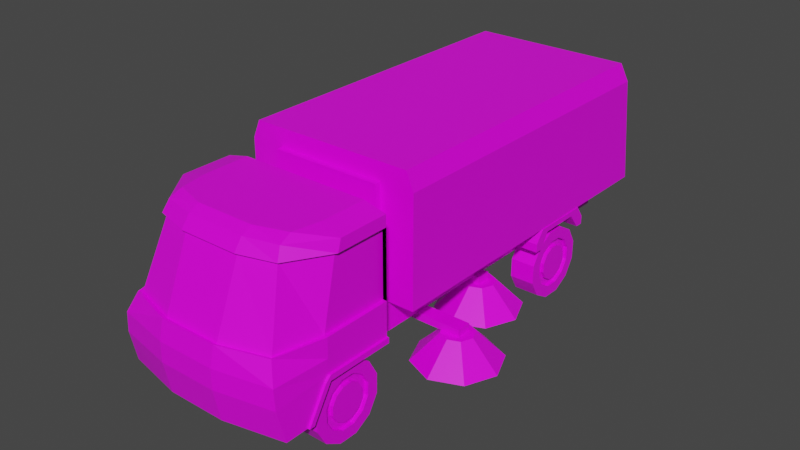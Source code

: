 # Source: Street_Sweeper.blend  (saved by Blender 3.1.7; exported with 4.5.12 LTS)
import bpy
from mathutils import Matrix  # noqa: F401  (used for matrix-valued properties, if any)

bpy.ops.wm.read_factory_settings(use_empty=True)
scene = bpy.context.scene
scene.name = 'Scene'

# ---- collections
col_collection = bpy.data.collections.new('Collection'); scene.collection.children.link(col_collection)
col_reference = bpy.data.collections.new('Reference'); scene.collection.children.link(col_reference)

# ---- images (referenced by path relative to the original .blend; pixels are not part of the script)
import os
ASSET_DIR = os.environ.get("B2B_ASSET_DIR", "")  # directory of the original .blend (textures are referenced by path, not embedded)
HERE = os.path.dirname(os.path.abspath(__file__))  # packed textures are extracted next to this script under _unpacked/

def load_image(name, relpath, width, height, colorspace="sRGB"):
    """Load a texture the original file referenced (path relative to the .blend, or extracted next to this script)."""
    p = next((c for c in (os.path.join(HERE, relpath), os.path.join(ASSET_DIR, relpath)) if relpath and os.path.exists(c)), "")
    if p:
        img = bpy.data.images.load(p, check_existing=True)
        img.name = name
    else:  # same state as the original file: an image datablock whose file is absent (Cycles renders it pink)
        img = bpy.data.images.new(name, width, height)
        img.source = "FILE"
        img.filepath = "//" + (relpath or name)
    img.colorspace_settings.name = colorspace
    return img
img_imphenziapalette01_png = load_image('ImphenziaPalette01.png', 'ImphenziaPalette01.png', 1024, 1024, 'sRGB')

# ---- materials (node trees are filled in below, after node groups)
mat_material = bpy.data.materials.new('Material')
mat_material.alpha_threshold = 0.0
mat_material.use_transparent_shadow = False
mat_material.line_color = (0.0, 0.0, 0.0, 1.0)

# ---- material node trees
mat_material.use_nodes = True; mat_material.node_tree.nodes.clear()
_N = mat_material.node_tree.nodes; _L = mat_material.node_tree.links
n0 = _N.new('ShaderNodeOutputMaterial'); n0.name = 'Material Output'; n0.location = (300, 300)
n1 = _N.new('ShaderNodeBsdfPrincipled'); n1.name = 'Principled BSDF'; n1.location = (10, 300)
n1.distribution = 'GGX'
n1.subsurface_method = 'RANDOM_WALK_SKIN'
n1.inputs[2].default_value = 0.4
n1.inputs[3].default_value = 1.45
n1.inputs[27].default_value = (0.0, 0.0, 0.0, 1.0)
n1.inputs[28].default_value = 1.0
n2 = _N.new('ShaderNodeTexImage'); n2.name = 'Image Texture'; n2.location = (-364, 34)
n2.image = img_imphenziapalette01_png
n2.interpolation = 'Closest'
_L.new(n1.outputs[0], n0.inputs[0])
_L.new(n2.outputs[0], n1.inputs[0])
n0.is_active_output = True

# ---- world
world_world = bpy.data.worlds.new('World'); scene.world = world_world
world_world.use_nodes = True; world_world.node_tree.nodes.clear()
_N = world_world.node_tree.nodes; _L = world_world.node_tree.links
n0 = _N.new('ShaderNodeOutputWorld'); n0.name = 'World Output'; n0.location = (300, 300)
n1 = _N.new('ShaderNodeBackground'); n1.name = 'Background'; n1.location = (10, 300)
n1.inputs[0].default_value = (0.05088, 0.05088, 0.05088, 1.0)
_L.new(n1.outputs[0], n0.inputs[0])
n0.is_active_output = True
world_world.color = (0.05088, 0.05088, 0.05088)
world_world.use_sun_shadow = False
world_world.sun_shadow_jitter_overblur = 0.0

# ---- meshes
me_cube = bpy.data.meshes.new('Cube')
me_cube.from_pydata([(0.7325, -1.408, 2.189), (0.9826, -1.408, 0.8311), (0.6756, -2.247, 2.189), (0.9628, -2.796, 0.8311), (0.9476, -2.796, 1.05), (0.8573, -2.713, 1.264), (0.7205, -2.456, 2.002), (0.6882, -2.388, 2.13), (0.3275, -1.408, 0.8311), (0.9826, -1.408, 1.05), (0.3275, -2.358, 2.189), (0.9826, -1.408, 1.264), (0.9826, -1.408, 2.002), (0.3275, -2.924, 0.8311), (0.9826, -1.408, 2.13), (0.3275, -1.408, 2.189), (-5.96e-08, -1.408, 0.8311), (-5.96e-08, -2.358, 2.189), (5.96e-08, -2.924, 0.8311), (5.96e-08, -1.408, 2.189), (0.3275, -1.408, 2.13), (0.3275, -1.408, 2.002), (0.3275, -1.408, 1.264), (0.3275, -1.408, 1.05), (0.3275, -2.474, 2.13), (0.3275, -2.567, 2.002), (0.3275, -2.87, 1.264), (0.3275, -2.922, 1.05), (-3.576e-08, -2.474, 2.13), (-1.192e-08, -2.567, 2.002), (1.192e-08, -2.87, 1.264), (3.576e-08, -2.922, 1.05), (3.576e-08, -1.408, 2.13), (1.192e-08, -1.408, 2.002), (-1.192e-08, -1.408, 1.264), (-3.576e-08, -1.408, 1.05), (0.7325, -1.93, 2.189), (0.9826, -2.179, 0.8311), (0.3275, -2.179, 0.8311), (0.3275, -1.93, 2.189), (-5.844e-09, -1.93, 2.189), (0.0, -2.179, 0.8311), (0.9826, -2.179, 1.05), (0.9826, -2.179, 1.264), (0.9826, -2.017, 2.002), (0.9826, -1.98, 2.13), (0.9826, -2.713, 0.4756), (0.3275, -2.852, 0.4756), (5.96e-08, -2.852, 0.4756), (0.9826, -2.397, 0.4756), (0.3275, -2.397, 0.4756), (0.0, -2.397, 0.4756), (0.9826, -2.179, 0.8913), (0.9826, -2.458, 0.4756), (0.9826, -1.408, 0.8913), (0.9806, -2.239, 0.8311), (1.008, -1.408, 0.8913), (1.008, -1.408, 0.8311), (1.008, -2.179, 0.8311), (1.008, -2.397, 0.4756), (1.006, -2.239, 0.8311), (1.008, -2.179, 0.8913), (1.008, -2.458, 0.4756), (0.3217, -2.527, 1.986), (0.322, -2.83, 1.248), (0.6918, -2.426, 1.989), (0.8303, -2.681, 1.25), (0.9392, -1.408, 2.002), (0.9392, -1.408, 1.264), (0.0, -2.527, 1.986), (0.0, -2.829, 1.248), (0.9404, -2.169, 1.259), (0.9399, -2.01, 1.999)], [], [(25, 29, 69, 63), (3, 4, 27, 13), (6, 7, 24, 25), (41, 38, 50, 51), (45, 36, 2, 7), (20, 15, 0, 14), (16, 35, 23, 8), (32, 19, 15, 20), (4, 5, 26, 27), (38, 37, 49, 50), (7, 2, 10, 24), (27, 26, 30, 31), (36, 39, 10, 2), (13, 27, 31, 18), (39, 40, 17, 10), (24, 10, 17, 28), (26, 5, 66, 64), (25, 24, 28, 29), (35, 34, 22, 23), (34, 33, 21, 22), (33, 32, 20, 21), (8, 23, 9, 54, 1), (23, 22, 11, 9), (22, 21, 12, 11), (21, 20, 14, 12), (55, 53, 62, 60), (42, 43, 5, 4), (44, 6, 65, 72), (44, 45, 7, 6), (12, 14, 45, 44), (30, 26, 64, 70), (9, 11, 43, 42), (1, 54, 56, 57), (15, 19, 40, 39), (0, 15, 39, 36), (16, 8, 38, 41), (14, 0, 36, 45), (8, 1, 37, 38), (50, 49, 53, 46, 47), (51, 50, 47, 48), (18, 41, 51, 48), (54, 52, 61, 56), (3, 13, 47, 46), (13, 18, 48, 47), (53, 55, 3, 46), (55, 52, 42, 4, 3), (52, 54, 9, 42), (58, 61, 60), (57, 56, 61, 58), (58, 60, 62, 59), (37, 1, 57, 58), (52, 55, 60, 61), (49, 37, 58, 59), (53, 49, 59, 62), (66, 65, 63, 64), (64, 63, 69, 70), (71, 72, 65, 66), (68, 67, 72, 71), (6, 25, 63, 65), (43, 11, 68, 71), (5, 43, 71, 66), (11, 12, 67, 68), (12, 44, 72, 67)])
_uv = me_cube.uv_layers.new(name='UVMap')
_uv.uv.foreach_set('vector', [0.05876, 0.9088, 0.05876, 0.9088, 0.05876, 0.9088, 0.05876, 0.9088, 0.05876, 0.9088, 0.05876, 0.9088, 0.05876, 0.9088, 0.05876, 0.9088, 0.05876, 0.9088, 0.05876, 0.9088, 0.05876, 0.9088, 0.05876, 0.9088, 0.05876, 0.9088, 0.05876, 0.9088, 0.05876, 0.9088, 0.05876, 0.9088, 0.05876, 0.9088, 0.05876, 0.9088, 0.05876, 0.9088, 0.05876, 0.9088, 0.05876, 0.9088, 0.05876, 0.9088, 0.05876, 0.9088, 0.05876, 0.9088, 0.05876, 0.9088, 0.05876, 0.9088, 0.05876, 0.9088, 0.05876, 0.9088, 0.05876, 0.9088, 0.05876, 0.9088, 0.05876, 0.9088, 0.05876, 0.9088, 0.05876, 0.9088, 0.05876, 0.9088, 0.05876, 0.9088, 0.05876, 0.9088, 0.05876, 0.9088, 0.05876, 0.9088, 0.05876, 0.9088, 0.05876, 0.9088, 0.05876, 0.9088, 0.05876, 0.9088, 0.05876, 0.9088, 0.05876, 0.9088, 0.05876, 0.9088, 0.05876, 0.9088, 0.05876, 0.9088, 0.05876, 0.9088, 0.05876, 0.9088, 0.05876, 0.9088, 0.05876, 0.9088, 0.05876, 0.9088, 0.05876, 0.9088, 0.05876, 0.9088, 0.05876, 0.9088, 0.05876, 0.9088, 0.05876, 0.9088, 0.05876, 0.9088, 0.05876, 0.9088, 0.05876, 0.9088, 0.05876, 0.9088, 0.05876, 0.9088, 0.05876, 0.9088, 0.05876, 0.9088, 0.05876, 0.9088, 0.05876, 0.9088, 0.05876, 0.9088, 0.05876, 0.9088, 0.05876, 0.9088, 0.05876, 0.9088, 0.05876, 0.9088, 0.05876, 0.9088, 0.05876, 0.9088, 0.05876, 0.9088, 0.05876, 0.9088, 0.05876, 0.9088, 0.05876, 0.9088, 0.05876, 0.9088, 0.05876, 0.9088, 0.05876, 0.9088, 0.05876, 0.9088, 0.05876, 0.9088, 0.05876, 0.9088, 0.05876, 0.9088, 0.05876, 0.9088, 0.05876, 0.9088, 0.05876, 0.9088, 0.05876, 0.9088, 0.05876, 0.9088, 0.05876, 0.9088, 0.05876, 0.9088, 0.05876, 0.9088, 0.05876, 0.9088, 0.05876, 0.9088, 0.05876, 0.9088, 0.05876, 0.9088, 0.05876, 0.9088, 0.05876, 0.9088, 0.05876, 0.9088, 0.05876, 0.9088, 0.05876, 0.9088, 0.05876, 0.9088, 0.05876, 0.9088, 0.05876, 0.9088, 0.05876, 0.9088, 0.05876, 0.9088, 0.05876, 0.9088, 0.05876, 0.9088, 0.05876, 0.9088, 0.05876, 0.9088, 0.05876, 0.9088, 0.05876, 0.9088, 0.05876, 0.9088, 0.05876, 0.9088, 0.05876, 0.9088, 0.05876, 0.9088, 0.05876, 0.9088, 0.05876, 0.9088, 0.05876, 0.9088, 0.05876, 0.9088, 0.05876, 0.9088, 0.05876, 0.9088, 0.05876, 0.9088, 0.05876, 0.9088, 0.05876, 0.9088, 0.05876, 0.9088, 0.05876, 0.9088, 0.05876, 0.9088, 0.05876, 0.9088, 0.05876, 0.9088, 0.05876, 0.9088, 0.05876, 0.9088, 0.05876, 0.9088, 0.05876, 0.9088, 0.05876, 0.9088, 0.05876, 0.9088, 0.05876, 0.9088, 0.05876, 0.9088, 0.05876, 0.9088, 0.05876, 0.9088, 0.05876, 0.9088, 0.05876, 0.9088, 0.05876, 0.9088, 0.05876, 0.9088, 0.05876, 0.9088, 0.05876, 0.9088, 0.05876, 0.9088, 0.05876, 0.9088, 0.05876, 0.9088, 0.05876, 0.9088, 0.05876, 0.9088, 0.05876, 0.9088, 0.05876, 0.9088, 0.05876, 0.9088, 0.05876, 0.9088, 0.05876, 0.9088, 0.05876, 0.9088, 0.05876, 0.9088, 0.05876, 0.9088, 0.05876, 0.9088, 0.05876, 0.9088, 0.05876, 0.9088, 0.05876, 0.9088, 0.05876, 0.9088, 0.05876, 0.9088, 0.05876, 0.9088, 0.05876, 0.9088, 0.05876, 0.9088, 0.05876, 0.9088, 0.05876, 0.9088, 0.05876, 0.9088, 0.05876, 0.9088, 0.05876, 0.9088, 0.05876, 0.9088, 0.05876, 0.9088, 0.05876, 0.9088, 0.05876, 0.9088, 0.05876, 0.9088, 0.05876, 0.9088, 0.05876, 0.9088, 0.05876, 0.9088, 0.05876, 0.9088, 0.05876, 0.9088, 0.05876, 0.9088, 0.05876, 0.9088, 0.05876, 0.9088, 0.05876, 0.9088, 0.05876, 0.9088, 0.05876, 0.9088, 0.05876, 0.9088, 0.05876, 0.9088, 0.05876, 0.9088, 0.05876, 0.9088, 0.05876, 0.9088, 0.05876, 0.9088, 0.05876, 0.9088, 0.05876, 0.9088, 0.05876, 0.9088, 0.05876, 0.9088, 0.05876, 0.9088, 0.05876, 0.9088, 0.05876, 0.9088, 0.05876, 0.9088, 0.05876, 0.9088, 0.05876, 0.9088, 0.05876, 0.9088, 0.05876, 0.9088, 0.05876, 0.9088, 0.05876, 0.9088, 0.05876, 0.9088, 0.05876, 0.9088, 0.05876, 0.9088, 0.05876, 0.9088, 0.05876, 0.9088, 0.05876, 0.9088, 0.05876, 0.9088, 0.05876, 0.9088, 0.05876, 0.9088, 0.468, 0.9522, 0.468, 0.9522, 0.468, 0.9522, 0.468, 0.9522, 0.468, 0.9522, 0.468, 0.9522, 0.468, 0.9522, 0.468, 0.9522, 0.468, 0.9522, 0.468, 0.9522, 0.468, 0.9522, 0.468, 0.9522, 0.468, 0.9522, 0.468, 0.9522, 0.468, 0.9522, 0.468, 0.9522, 0.05876, 0.9088, 0.05876, 0.9088, 0.05876, 0.9088, 0.05876, 0.9088, 0.05876, 0.9088, 0.05876, 0.9088, 0.05876, 0.9088, 0.05876, 0.9088, 0.05876, 0.9088, 0.05876, 0.9088, 0.05876, 0.9088, 0.05876, 0.9088, 0.05876, 0.9088, 0.05876, 0.9088, 0.05876, 0.9088, 0.05876, 0.9088, 0.05876, 0.9088, 0.05876, 0.9088, 0.05876, 0.9088, 0.05876, 0.9088])
me_cube.materials.append(mat_material)
me_cube.use_remesh_preserve_volume = False
me_cube.use_remesh_preserve_attributes = False
me_cube.use_mirror_vertex_groups = False
me_cube.update()
me_cube_001 = bpy.data.meshes.new('Cube.001')
me_cube_001.from_pydata([(0.6767, -2.176, 3.776), (0.6767, -2.176, 5.841), (0.6767, 2.603, 3.776), (0.6767, 2.603, 5.841), (0.0, 2.603, 3.776), (0.0, 2.603, 5.841), (0.0, -2.176, 3.776), (0.0, -2.176, 5.841), (0.6767, 1.793, 5.841), (0.6767, 1.099, 5.841), (0.6767, 0.9998, 5.024), (0.6767, 0.9998, 4.459), (0.6767, 1.088, 4.459), (0.6767, 1.2, 5.491), (0.6767, 1.664, 5.491), (0.6767, 1.8, 4.459), (0.6767, 1.888, 4.459), (0.6767, 1.888, 5.024), (1.008, 1.793, 5.841), (1.008, 1.099, 5.841), (1.008, 0.9998, 5.024), (1.008, 0.9998, 4.459), (1.008, 1.088, 4.459), (1.008, 1.2, 5.491), (1.008, 1.664, 5.491), (1.008, 1.8, 4.459), (1.008, 1.888, 4.459), (1.008, 1.888, 5.024), (0.0, 0.3502, 3.29), (0.0, 0.3502, 3.776), (0.0, 0.5157, 3.29), (0.0, 0.5157, 3.776), (0.7374, 0.3502, 3.29), (0.7374, 0.3502, 3.776), (0.7374, 0.5157, 3.29), (0.7374, 0.5157, 3.776), (0.0, -0.5902, 3.29), (0.0, -0.5902, 3.776), (0.0, -0.4248, 3.29), (0.0, -0.4248, 3.776), (1.187, -0.5902, 3.29), (1.187, -0.5902, 3.776), (1.187, -0.4248, 3.29), (1.187, -0.4248, 3.776)], [], [(4, 2, 0, 6), (3, 5, 7, 1, 9, 8), (0, 1, 7, 6), (2, 3, 8, 17, 16, 15, 14, 13, 12, 11, 10, 9, 1, 0), (4, 5, 3, 2), (17, 8, 18, 27), (19, 20, 21, 22, 23, 24, 25, 26, 27, 18), (14, 15, 25, 24), (11, 12, 22, 21), (8, 9, 19, 18), (15, 16, 26, 25), (12, 13, 23, 22), (9, 10, 20, 19), (16, 17, 27, 26), (13, 14, 24, 23), (10, 11, 21, 20), (28, 29, 31, 30), (30, 31, 35, 34), (34, 35, 33, 32), (32, 33, 29, 28), (30, 34, 32, 28), (35, 31, 29, 33), (36, 37, 39, 38), (38, 39, 43, 42), (42, 43, 41, 40), (40, 41, 37, 36), (38, 42, 40, 36), (43, 39, 37, 41)])
_uv = me_cube_001.uv_layers.new(name='UVMap')
_uv.uv.foreach_set('vector', [0.7046, 0.9217, 0.7046, 0.9217, 0.7046, 0.9217, 0.7046, 0.9217, 0.7046, 0.9217, 0.7046, 0.9217, 0.7046, 0.9217, 0.7046, 0.9217, 0.7046, 0.9217, 0.7046, 0.9217, 0.7046, 0.9217, 0.7046, 0.9217, 0.7046, 0.9217, 0.7046, 0.9217, 0.7046, 0.9217, 0.7046, 0.9217, 0.7046, 0.9217, 0.7046, 0.9217, 0.7046, 0.9217, 0.7046, 0.9217, 0.7046, 0.9217, 0.7046, 0.9217, 0.7046, 0.9217, 0.7046, 0.9217, 0.7046, 0.9217, 0.7046, 0.9217, 0.7046, 0.9217, 0.7046, 0.9217, 0.7046, 0.9217, 0.7046, 0.9217, 0.7046, 0.9217, 0.7046, 0.9217, 0.7046, 0.9217, 0.7046, 0.9217, 0.7046, 0.9217, 0.7046, 0.9217, 0.7046, 0.9217, 0.7046, 0.9217, 0.7046, 0.9217, 0.7046, 0.9217, 0.7046, 0.9217, 0.7046, 0.9217, 0.7046, 0.9217, 0.7046, 0.9217, 0.7046, 0.9217, 0.7046, 0.9217, 0.7046, 0.9217, 0.7046, 0.9217, 0.7046, 0.9217, 0.7046, 0.9217, 0.7046, 0.9217, 0.7046, 0.9217, 0.7046, 0.9217, 0.7046, 0.9217, 0.7046, 0.9217, 0.7046, 0.9217, 0.7046, 0.9217, 0.7046, 0.9217, 0.7046, 0.9217, 0.7046, 0.9217, 0.7046, 0.9217, 0.7046, 0.9217, 0.7046, 0.9217, 0.7046, 0.9217, 0.7046, 0.9217, 0.7046, 0.9217, 0.7046, 0.9217, 0.7046, 0.9217, 0.7046, 0.9217, 0.7046, 0.9217, 0.7046, 0.9217, 0.7046, 0.9217, 0.7046, 0.9217, 0.7046, 0.9217, 0.7046, 0.9217, 0.7046, 0.9217, 0.7046, 0.9217, 0.7046, 0.9217, 0.7046, 0.9217, 0.7046, 0.9217, 0.7046, 0.9217, 0.7046, 0.9217, 0.7046, 0.9217, 0.7046, 0.9217, 0.7046, 0.9217, 0.7046, 0.9217, 0.7046, 0.9217, 0.7046, 0.9217, 0.7046, 0.9217, 0.7046, 0.9217, 0.7046, 0.9217, 0.7046, 0.9217, 0.7046, 0.9217, 0.7046, 0.9217, 0.7046, 0.9217, 0.7046, 0.9217, 0.7046, 0.9217, 0.7046, 0.9217, 0.7046, 0.9217, 0.7046, 0.9217, 0.7046, 0.9217, 0.7046, 0.9217, 0.7046, 0.9217, 0.7046, 0.9217, 0.7046, 0.9217, 0.7046, 0.9217, 0.7046, 0.9217, 0.7046, 0.9217, 0.7046, 0.9217, 0.7046, 0.9217, 0.7046, 0.9217, 0.7046, 0.9217, 0.7046, 0.9217, 0.7046, 0.9217, 0.7046, 0.9217, 0.7046, 0.9217, 0.7046, 0.9217, 0.7046, 0.9217, 0.7046, 0.9217, 0.7046, 0.9217, 0.7046, 0.9217, 0.7046, 0.9217, 0.7046, 0.9217, 0.7046, 0.9217, 0.7046, 0.9217, 0.7046, 0.9217, 0.7046, 0.9217, 0.7046, 0.9217, 0.7046, 0.9217, 0.7046, 0.9217])
me_cube_001.materials.append(mat_material)
me_cube_001.use_remesh_fix_poles = True
me_cube_001.use_remesh_preserve_attributes = False
me_cube_001.update()
me_cube_002 = bpy.data.meshes.new('Cube.002')
me_cube_002.from_pydata([(1.0, -1.585, -1.0), (0.9183, -1.585, 0.4093), (1.0, 2.311, -1.0), (0.9183, 2.121, 0.4093), (0.0, 2.311, -1.0), (0.0, 2.121, 0.4093), (0.0, -1.585, -1.0), (0.0, -1.585, 0.4093), (1.0, 2.148, 0.2106), (1.0, -1.585, 0.2106), (0.0, -1.585, 0.2106), (0.0, 2.148, 0.2106), (0.6061, 2.121, 0.4093), (0.6203, -1.585, -1.0), (0.6203, 2.311, -1.0), (0.6061, -1.585, 0.4093), (0.6203, -1.585, 0.2106), (0.6203, 2.148, 0.2106), (0.0, -1.654, 0.2106), (0.0, -1.654, -1.0), (0.6203, -1.654, 0.2106), (0.6203, -1.654, -1.0), (1.0, 2.298, -0.9055), (1.0, -1.585, -0.9055), (0.0, 2.298, -0.9055), (0.6203, 2.298, -0.9055), (0.6203, -1.585, -0.9055), (0.0, -1.654, -0.9055), (0.6203, -1.654, -0.9055), (1.0, 2.28, -0.7688), (1.0, -1.585, -0.7688), (0.0, 2.28, -0.7688), (0.6203, 2.28, -0.7688), (0.6203, -1.585, -0.7688), (0.0, -1.654, -0.7688), (0.6203, -1.654, -0.7688)], [], [(17, 12, 3, 8), (8, 3, 1, 9), (14, 2, 0, 13), (12, 5, 7, 15), (16, 15, 7, 10), (33, 16, 20, 35), (29, 8, 9, 30), (32, 17, 8, 29), (31, 11, 17, 32), (30, 9, 16, 33), (9, 1, 15, 16), (3, 12, 15, 1), (4, 14, 13, 6), (11, 5, 12, 17), (35, 20, 18, 34), (6, 13, 21, 19), (16, 10, 18, 20), (21, 28, 27, 19), (0, 23, 26, 13), (4, 24, 25, 14), (14, 25, 22, 2), (2, 22, 23, 0), (13, 26, 28, 21), (28, 35, 34, 27), (23, 30, 33, 26), (24, 31, 32, 25), (25, 32, 29, 22), (22, 29, 30, 23), (26, 33, 35, 28)])
_uv = me_cube_002.uv_layers.new(name='UVMap')
_uv.uv.foreach_set('vector', [0.221, 0.9443, 0.221, 0.9443, 0.221, 0.9443, 0.221, 0.9443, 0.221, 0.9443, 0.221, 0.9443, 0.221, 0.9443, 0.221, 0.9443, 0.221, 0.9443, 0.221, 0.9443, 0.221, 0.9443, 0.221, 0.9443, 0.221, 0.9443, 0.221, 0.9443, 0.221, 0.9443, 0.221, 0.9443, 0.221, 0.9443, 0.221, 0.9443, 0.221, 0.9443, 0.221, 0.9443, 0.221, 0.9443, 0.221, 0.9443, 0.221, 0.9443, 0.221, 0.9443, 0.221, 0.9443, 0.221, 0.9443, 0.221, 0.9443, 0.221, 0.9443, 0.221, 0.9443, 0.221, 0.9443, 0.221, 0.9443, 0.221, 0.9443, 0.221, 0.9443, 0.221, 0.9443, 0.221, 0.9443, 0.221, 0.9443, 0.221, 0.9443, 0.221, 0.9443, 0.221, 0.9443, 0.221, 0.9443, 0.221, 0.9443, 0.221, 0.9443, 0.221, 0.9443, 0.221, 0.9443, 0.221, 0.9443, 0.221, 0.9443, 0.221, 0.9443, 0.221, 0.9443, 0.221, 0.9443, 0.221, 0.9443, 0.221, 0.9443, 0.221, 0.9443, 0.221, 0.9443, 0.221, 0.9443, 0.221, 0.9443, 0.221, 0.9443, 0.221, 0.9443, 0.221, 0.9443, 0.221, 0.9443, 0.221, 0.9443, 0.221, 0.9443, 0.221, 0.9443, 0.221, 0.9443, 0.221, 0.9443, 0.221, 0.9443, 0.221, 0.9443, 0.221, 0.9443, 0.221, 0.9443, 0.221, 0.9443, 0.221, 0.9443, 0.221, 0.9443, 0.221, 0.9443, 0.221, 0.9443, 0.221, 0.9443, 0.221, 0.9443, 0.221, 0.9443, 0.221, 0.9443, 0.221, 0.9443, 0.221, 0.9443, 0.221, 0.9443, 0.221, 0.9443, 0.221, 0.9443, 0.221, 0.9443, 0.221, 0.9443, 0.221, 0.9443, 0.221, 0.9443, 0.221, 0.9443, 0.221, 0.9443, 0.221, 0.9443, 0.221, 0.9443, 0.221, 0.9443, 0.221, 0.9443, 0.221, 0.9443, 0.221, 0.9443, 0.221, 0.9443, 0.221, 0.9443, 0.3202, 0.8141, 0.3202, 0.8141, 0.3202, 0.8141, 0.3202, 0.8141, 0.3202, 0.8141, 0.3202, 0.8141, 0.3202, 0.8141, 0.3202, 0.8141, 0.3202, 0.8141, 0.3202, 0.8141, 0.3202, 0.8141, 0.3202, 0.8141, 0.3202, 0.8141, 0.3202, 0.8141, 0.3202, 0.8141, 0.3202, 0.8141, 0.221, 0.9443, 0.221, 0.9443, 0.221, 0.9443, 0.221, 0.9443])
me_cube_002.materials.append(mat_material)
me_cube_002.use_remesh_fix_poles = True
me_cube_002.use_remesh_preserve_attributes = False
me_cube_002.update()
me_cylinder = bpy.data.meshes.new('Cylinder')
me_cylinder.from_pydata([(0.0, 1.0, -1.0), (4.802e-09, 0.6887, 1.0), (0.5, 0.866, -1.0), (0.3444, 0.5964, 1.0), (0.866, 0.5, -1.0), (0.5964, 0.3444, 1.0), (1.0, -4.371e-08, -1.0), (0.6887, -2.45e-08, 1.0), (0.866, -0.5, -1.0), (0.5964, -0.3444, 1.0), (0.5, -0.866, -1.0), (0.3444, -0.5964, 1.0), (-8.742e-08, -1.0, -1.0), (-7.302e-08, -0.6887, 1.0), (-0.5, -0.866, -1.0), (-0.3444, -0.5964, 1.0), (-0.866, -0.5, -1.0), (-0.5964, -0.3444, 1.0), (-1.0, 1.192e-08, -1.0), (-0.6887, 1.192e-08, 1.0), (-0.866, 0.5, -1.0), (-0.5964, 0.3444, 1.0), (-0.5, 0.866, -1.0), (-0.3444, 0.5964, 1.0), (0.5, 0.866, 1.0), (0.0, 1.0, 1.0), (0.866, 0.5, 1.0), (1.0, -4.371e-08, 1.0), (0.866, -0.5, 1.0), (0.5, -0.866, 1.0), (-8.742e-08, -1.0, 1.0), (-0.5, -0.866, 1.0), (-0.866, -0.5, 1.0), (-1.0, 1.192e-08, 1.0), (-0.866, 0.5, 1.0), (-0.5, 0.866, 1.0), (0.2426, 0.4201, 0.7106), (2.435e-08, 0.4851, 0.7106), (0.4201, 0.2426, 0.7106), (0.4851, -3.078e-08, 0.7106), (0.4201, -0.2426, 0.7106), (0.2426, -0.4201, 0.7106), (-6.289e-08, -0.4851, 0.7106), (-0.2426, -0.4201, 0.7106), (-0.4201, -0.2426, 0.7106), (-0.4851, 1.821e-08, 0.7106), (-0.4201, 0.2426, 0.7106), (-0.2426, 0.4201, 0.7106), (0.3444, 0.5964, 0.7106), (5.509e-09, 0.6887, 0.7106), (0.5964, 0.3444, 0.7106), (0.6887, -2.45e-08, 0.7106), (0.5964, -0.3444, 0.7106), (0.3444, -0.5964, 0.7106), (-7.231e-08, -0.6887, 0.7106), (-0.3444, -0.5964, 0.7106), (-0.5964, -0.3444, 0.7106), (-0.6887, 1.192e-08, 0.7106), (-0.5964, 0.3444, 0.7106), (-0.3444, 0.5964, 0.7106), (0.2426, 0.4201, 1.0), (2.435e-08, 0.4851, 1.0), (0.4201, 0.2426, 1.0), (0.4851, -3.078e-08, 1.0), (0.4201, -0.2426, 1.0), (0.2426, -0.4201, 1.0), (-6.289e-08, -0.4851, 1.0), (-0.2426, -0.4201, 1.0), (-0.4201, -0.2426, 1.0), (-0.4851, 1.821e-08, 1.0), (-0.4201, 0.2426, 1.0), (-0.2426, 0.4201, 1.0)], [], [(0, 25, 24, 2), (2, 24, 26, 4), (4, 26, 27, 6), (6, 27, 28, 8), (8, 28, 29, 10), (10, 29, 30, 12), (12, 30, 31, 14), (14, 31, 32, 16), (16, 32, 33, 18), (18, 33, 34, 20), (19, 17, 56, 57), (20, 34, 35, 22), (22, 35, 25, 0), (0, 2, 4, 6, 8, 10, 12, 14, 16, 18, 20, 22), (1, 3, 24, 25), (3, 5, 26, 24), (5, 7, 27, 26), (7, 9, 28, 27), (9, 11, 29, 28), (11, 13, 30, 29), (13, 15, 31, 30), (15, 17, 32, 31), (17, 19, 33, 32), (19, 21, 34, 33), (21, 23, 35, 34), (23, 1, 25, 35), (40, 39, 63, 64), (13, 11, 53, 54), (7, 5, 50, 51), (21, 19, 57, 58), (15, 13, 54, 55), (9, 7, 51, 52), (23, 21, 58, 59), (3, 1, 49, 48), (17, 15, 55, 56), (11, 9, 52, 53), (1, 23, 59, 49), (5, 3, 48, 50), (37, 36, 48, 49), (36, 38, 50, 48), (38, 39, 51, 50), (39, 40, 52, 51), (40, 41, 53, 52), (41, 42, 54, 53), (42, 43, 55, 54), (43, 44, 56, 55), (44, 45, 57, 56), (45, 46, 58, 57), (46, 47, 59, 58), (47, 37, 49, 59), (60, 61, 71, 70, 69, 68, 67, 66, 65, 64, 63, 62), (47, 46, 70, 71), (36, 37, 61, 60), (44, 43, 67, 68), (41, 40, 64, 65), (37, 47, 71, 61), (38, 36, 60, 62), (45, 44, 68, 69), (42, 41, 65, 66), (39, 38, 62, 63), (46, 45, 69, 70), (43, 42, 66, 67)])
_uv = me_cylinder.uv_layers.new(name='UVMap')
_uv.uv.foreach_set('vector', [0.9651, 0.9205, 0.9651, 0.9205, 0.9651, 0.9205, 0.9651, 0.9205, 0.9651, 0.9205, 0.9651, 0.9205, 0.9651, 0.9205, 0.9651, 0.9205, 0.9651, 0.9205, 0.9651, 0.9205, 0.9651, 0.9205, 0.9651, 0.9205, 0.9651, 0.9205, 0.9651, 0.9205, 0.9651, 0.9205, 0.9651, 0.9205, 0.9651, 0.9205, 0.9651, 0.9205, 0.9651, 0.9205, 0.9651, 0.9205, 0.9651, 0.9205, 0.9651, 0.9205, 0.9651, 0.9205, 0.9651, 0.9205, 0.9651, 0.9205, 0.9651, 0.9205, 0.9651, 0.9205, 0.9651, 0.9205, 0.9651, 0.9205, 0.9651, 0.9205, 0.9651, 0.9205, 0.9651, 0.9205, 0.9651, 0.9205, 0.9651, 0.9205, 0.9651, 0.9205, 0.9651, 0.9205, 0.9651, 0.9205, 0.9651, 0.9205, 0.9651, 0.9205, 0.9651, 0.9205, 0.5496, 0.9453, 0.5496, 0.9453, 0.5496, 0.9453, 0.5496, 0.9453, 0.9651, 0.9205, 0.9651, 0.9205, 0.9651, 0.9205, 0.9651, 0.9205, 0.9651, 0.9205, 0.9651, 0.9205, 0.9651, 0.9205, 0.9651, 0.9205, 0.9651, 0.9205, 0.9651, 0.9205, 0.9651, 0.9205, 0.9651, 0.9205, 0.9651, 0.9205, 0.9651, 0.9205, 0.9651, 0.9205, 0.9651, 0.9205, 0.9651, 0.9205, 0.9651, 0.9205, 0.9651, 0.9205, 0.9651, 0.9205, 0.9651, 0.9205, 0.9651, 0.9205, 0.9651, 0.9205, 0.9651, 0.9205, 0.9651, 0.9205, 0.9651, 0.9205, 0.9651, 0.9205, 0.9651, 0.9205, 0.9651, 0.9205, 0.9651, 0.9205, 0.9651, 0.9205, 0.9651, 0.9205, 0.9651, 0.9205, 0.9651, 0.9205, 0.9651, 0.9205, 0.9651, 0.9205, 0.9651, 0.9205, 0.9651, 0.9205, 0.9651, 0.9205, 0.9651, 0.9205, 0.9651, 0.9205, 0.9651, 0.9205, 0.9651, 0.9205, 0.9651, 0.9205, 0.9651, 0.9205, 0.9651, 0.9205, 0.9651, 0.9205, 0.9651, 0.9205, 0.9651, 0.9205, 0.9651, 0.9205, 0.9651, 0.9205, 0.9651, 0.9205, 0.9651, 0.9205, 0.9651, 0.9205, 0.9651, 0.9205, 0.9651, 0.9205, 0.9651, 0.9205, 0.9651, 0.9205, 0.9651, 0.9205, 0.9651, 0.9205, 0.9651, 0.9205, 0.9651, 0.9205, 0.9651, 0.9205, 0.9651, 0.9205, 0.9651, 0.9205, 0.9651, 0.9205, 0.9651, 0.9205, 0.9651, 0.9205, 0.5496, 0.9453, 0.5496, 0.9453, 0.5496, 0.9453, 0.5496, 0.9453, 0.5496, 0.9453, 0.5496, 0.9453, 0.5496, 0.9453, 0.5496, 0.9453, 0.5496, 0.9453, 0.5496, 0.9453, 0.5496, 0.9453, 0.5496, 0.9453, 0.5496, 0.9453, 0.5496, 0.9453, 0.5496, 0.9453, 0.5496, 0.9453, 0.5496, 0.9453, 0.5496, 0.9453, 0.5496, 0.9453, 0.5496, 0.9453, 0.5496, 0.9453, 0.5496, 0.9453, 0.5496, 0.9453, 0.5496, 0.9453, 0.5496, 0.9453, 0.5496, 0.9453, 0.5496, 0.9453, 0.5496, 0.9453, 0.5496, 0.9453, 0.5496, 0.9453, 0.5496, 0.9453, 0.5496, 0.9453, 0.5496, 0.9453, 0.5496, 0.9453, 0.5496, 0.9453, 0.5496, 0.9453, 0.5496, 0.9453, 0.5496, 0.9453, 0.5496, 0.9453, 0.5496, 0.9453, 0.5496, 0.9453, 0.5496, 0.9453, 0.5496, 0.9453, 0.5496, 0.9453, 0.5496, 0.9453, 0.5496, 0.9453, 0.5496, 0.9453, 0.5496, 0.9453, 0.5496, 0.9453, 0.5496, 0.9453, 0.5496, 0.9453, 0.5496, 0.9453, 0.5496, 0.9453, 0.5496, 0.9453, 0.5496, 0.9453, 0.5496, 0.9453, 0.5496, 0.9453, 0.5496, 0.9453, 0.5496, 0.9453, 0.5496, 0.9453, 0.5496, 0.9453, 0.5496, 0.9453, 0.5496, 0.9453, 0.5496, 0.9453, 0.5496, 0.9453, 0.5496, 0.9453, 0.5496, 0.9453, 0.5496, 0.9453, 0.5496, 0.9453, 0.5496, 0.9453, 0.5496, 0.9453, 0.5496, 0.9453, 0.5496, 0.9453, 0.5496, 0.9453, 0.5496, 0.9453, 0.5496, 0.9453, 0.5496, 0.9453, 0.5496, 0.9453, 0.5496, 0.9453, 0.5496, 0.9453, 0.5496, 0.9453, 0.5496, 0.9453, 0.5496, 0.9453, 0.5496, 0.9453, 0.5496, 0.9453, 0.5496, 0.9453, 0.5496, 0.9453, 0.5496, 0.9453, 0.5496, 0.9453, 0.5496, 0.9453, 0.5496, 0.9453, 0.5496, 0.9453, 0.5496, 0.9453, 0.5496, 0.9453, 0.5496, 0.9453, 0.5496, 0.9453, 0.6798, 0.9515, 0.6798, 0.9515, 0.6798, 0.9515, 0.6798, 0.9515, 0.6798, 0.9515, 0.6798, 0.9515, 0.6798, 0.9515, 0.6798, 0.9515, 0.6798, 0.9515, 0.6798, 0.9515, 0.6798, 0.9515, 0.6798, 0.9515, 0.5496, 0.9453, 0.5496, 0.9453, 0.5496, 0.9453, 0.5496, 0.9453, 0.5496, 0.9453, 0.5496, 0.9453, 0.5496, 0.9453, 0.5496, 0.9453, 0.5496, 0.9453, 0.5496, 0.9453, 0.5496, 0.9453, 0.5496, 0.9453, 0.5496, 0.9453, 0.5496, 0.9453, 0.5496, 0.9453, 0.5496, 0.9453, 0.5496, 0.9453, 0.5496, 0.9453, 0.5496, 0.9453, 0.5496, 0.9453, 0.5496, 0.9453, 0.5496, 0.9453, 0.5496, 0.9453, 0.5496, 0.9453, 0.5496, 0.9453, 0.5496, 0.9453, 0.5496, 0.9453, 0.5496, 0.9453, 0.5496, 0.9453, 0.5496, 0.9453, 0.5496, 0.9453, 0.5496, 0.9453, 0.5496, 0.9453, 0.5496, 0.9453, 0.5496, 0.9453, 0.5496, 0.9453, 0.5496, 0.9453, 0.5496, 0.9453, 0.5496, 0.9453, 0.5496, 0.9453, 0.5496, 0.9453, 0.5496, 0.9453, 0.5496, 0.9453, 0.5496, 0.9453])
me_cylinder.materials.append(mat_material)
me_cylinder.use_remesh_fix_poles = True
me_cylinder.use_remesh_preserve_attributes = False
me_cylinder.update()
me_cylinder_001 = bpy.data.meshes.new('Cylinder.001')
me_cylinder_001.from_pydata([(0.0, 1.0, -1.0), (4.802e-09, 0.6887, 1.0), (0.5, 0.866, -1.0), (0.3444, 0.5964, 1.0), (0.866, 0.5, -1.0), (0.5964, 0.3444, 1.0), (1.0, -4.371e-08, -1.0), (0.6887, -2.45e-08, 1.0), (0.866, -0.5, -1.0), (0.5964, -0.3444, 1.0), (0.5, -0.866, -1.0), (0.3444, -0.5964, 1.0), (-8.742e-08, -1.0, -1.0), (-7.302e-08, -0.6887, 1.0), (-0.5, -0.866, -1.0), (-0.3444, -0.5964, 1.0), (-0.866, -0.5, -1.0), (-0.5964, -0.3444, 1.0), (-1.0, 1.192e-08, -1.0), (-0.6887, 1.192e-08, 1.0), (-0.866, 0.5, -1.0), (-0.5964, 0.3444, 1.0), (-0.5, 0.866, -1.0), (-0.3444, 0.5964, 1.0), (0.5, 0.866, 1.0), (0.0, 1.0, 1.0), (0.866, 0.5, 1.0), (1.0, -4.371e-08, 1.0), (0.866, -0.5, 1.0), (0.5, -0.866, 1.0), (-8.742e-08, -1.0, 1.0), (-0.5, -0.866, 1.0), (-0.866, -0.5, 1.0), (-1.0, 1.192e-08, 1.0), (-0.866, 0.5, 1.0), (-0.5, 0.866, 1.0), (0.2426, 0.4201, 0.7106), (2.435e-08, 0.4851, 0.7106), (0.4201, 0.2426, 0.7106), (0.4851, -3.078e-08, 0.7106), (0.4201, -0.2426, 0.7106), (0.2426, -0.4201, 0.7106), (-6.289e-08, -0.4851, 0.7106), (-0.2426, -0.4201, 0.7106), (-0.4201, -0.2426, 0.7106), (-0.4851, 1.821e-08, 0.7106), (-0.4201, 0.2426, 0.7106), (-0.2426, 0.4201, 0.7106), (0.3444, 0.5964, 0.7106), (5.509e-09, 0.6887, 0.7106), (0.5964, 0.3444, 0.7106), (0.6887, -2.45e-08, 0.7106), (0.5964, -0.3444, 0.7106), (0.3444, -0.5964, 0.7106), (-7.231e-08, -0.6887, 0.7106), (-0.3444, -0.5964, 0.7106), (-0.5964, -0.3444, 0.7106), (-0.6887, 1.192e-08, 0.7106), (-0.5964, 0.3444, 0.7106), (-0.3444, 0.5964, 0.7106), (0.2426, 0.4201, 1.0), (2.435e-08, 0.4851, 1.0), (0.4201, 0.2426, 1.0), (0.4851, -3.078e-08, 1.0), (0.4201, -0.2426, 1.0), (0.2426, -0.4201, 1.0), (-6.289e-08, -0.4851, 1.0), (-0.2426, -0.4201, 1.0), (-0.4201, -0.2426, 1.0), (-0.4851, 1.821e-08, 1.0), (-0.4201, 0.2426, 1.0), (-0.2426, 0.4201, 1.0)], [], [(0, 25, 24, 2), (2, 24, 26, 4), (4, 26, 27, 6), (6, 27, 28, 8), (8, 28, 29, 10), (10, 29, 30, 12), (12, 30, 31, 14), (14, 31, 32, 16), (16, 32, 33, 18), (18, 33, 34, 20), (21, 19, 57, 58), (20, 34, 35, 22), (22, 35, 25, 0), (0, 2, 4, 6, 8, 10, 12, 14, 16, 18, 20, 22), (1, 3, 24, 25), (3, 5, 26, 24), (5, 7, 27, 26), (7, 9, 28, 27), (9, 11, 29, 28), (11, 13, 30, 29), (13, 15, 31, 30), (15, 17, 32, 31), (17, 19, 33, 32), (19, 21, 34, 33), (21, 23, 35, 34), (23, 1, 25, 35), (41, 40, 64, 65), (15, 13, 54, 55), (9, 7, 51, 52), (23, 21, 58, 59), (3, 1, 49, 48), (17, 15, 55, 56), (11, 9, 52, 53), (1, 23, 59, 49), (5, 3, 48, 50), (19, 17, 56, 57), (13, 11, 53, 54), (7, 5, 50, 51), (37, 36, 48, 49), (36, 38, 50, 48), (38, 39, 51, 50), (39, 40, 52, 51), (40, 41, 53, 52), (41, 42, 54, 53), (42, 43, 55, 54), (43, 44, 56, 55), (44, 45, 57, 56), (45, 46, 58, 57), (46, 47, 59, 58), (47, 37, 49, 59), (60, 61, 71, 70, 69, 68, 67, 66, 65, 64, 63, 62), (37, 47, 71, 61), (38, 36, 60, 62), (45, 44, 68, 69), (42, 41, 65, 66), (39, 38, 62, 63), (46, 45, 69, 70), (43, 42, 66, 67), (40, 39, 63, 64), (47, 46, 70, 71), (36, 37, 61, 60), (44, 43, 67, 68)])
_uv = me_cylinder_001.uv_layers.new(name='UVMap')
_uv.uv.foreach_set('vector', [0.9651, 0.9391, 0.9651, 0.9391, 0.9651, 0.9391, 0.9651, 0.9391, 0.9651, 0.9391, 0.9651, 0.9391, 0.9651, 0.9391, 0.9651, 0.9391, 0.9651, 0.9391, 0.9651, 0.9391, 0.9651, 0.9391, 0.9651, 0.9391, 0.9651, 0.9391, 0.9651, 0.9391, 0.9651, 0.9391, 0.9651, 0.9391, 0.9651, 0.9391, 0.9651, 0.9391, 0.9651, 0.9391, 0.9651, 0.9391, 0.9651, 0.9391, 0.9651, 0.9391, 0.9651, 0.9391, 0.9651, 0.9391, 0.9651, 0.9391, 0.9651, 0.9391, 0.9651, 0.9391, 0.9651, 0.9391, 0.9651, 0.9391, 0.9651, 0.9391, 0.9651, 0.9391, 0.9651, 0.9391, 0.9651, 0.9391, 0.9651, 0.9391, 0.9651, 0.9391, 0.9651, 0.9391, 0.9651, 0.9391, 0.9651, 0.9391, 0.9651, 0.9391, 0.9651, 0.9391, 0.5496, 0.9515, 0.5496, 0.9515, 0.5496, 0.9515, 0.5496, 0.9515, 0.9651, 0.9391, 0.9651, 0.9391, 0.9651, 0.9391, 0.9651, 0.9391, 0.9651, 0.9391, 0.9651, 0.9391, 0.9651, 0.9391, 0.9651, 0.9391, 0.9651, 0.9391, 0.9651, 0.9391, 0.9651, 0.9391, 0.9651, 0.9391, 0.9651, 0.9391, 0.9651, 0.9391, 0.9651, 0.9391, 0.9651, 0.9391, 0.9651, 0.9391, 0.9651, 0.9391, 0.9651, 0.9391, 0.9651, 0.9391, 0.9651, 0.9391, 0.9651, 0.9391, 0.9651, 0.9391, 0.9651, 0.9391, 0.9651, 0.9391, 0.9651, 0.9391, 0.9651, 0.9391, 0.9651, 0.9391, 0.9651, 0.9391, 0.9651, 0.9391, 0.9651, 0.9391, 0.9651, 0.9391, 0.9651, 0.9391, 0.9651, 0.9391, 0.9651, 0.9391, 0.9651, 0.9391, 0.9651, 0.9391, 0.9651, 0.9391, 0.9651, 0.9391, 0.9651, 0.9391, 0.9651, 0.9391, 0.9651, 0.9391, 0.9651, 0.9391, 0.9651, 0.9391, 0.9651, 0.9391, 0.9651, 0.9391, 0.9651, 0.9391, 0.9651, 0.9391, 0.9651, 0.9391, 0.9651, 0.9391, 0.9651, 0.9391, 0.9651, 0.9391, 0.9651, 0.9391, 0.9651, 0.9391, 0.9651, 0.9391, 0.9651, 0.9391, 0.9651, 0.9391, 0.9651, 0.9391, 0.9651, 0.9391, 0.9651, 0.9391, 0.9651, 0.9391, 0.9651, 0.9391, 0.9651, 0.9391, 0.9651, 0.9391, 0.9651, 0.9391, 0.9651, 0.9391, 0.9651, 0.9391, 0.9651, 0.9391, 0.5496, 0.9515, 0.5496, 0.9515, 0.5496, 0.9515, 0.5496, 0.9515, 0.5496, 0.9515, 0.5496, 0.9515, 0.5496, 0.9515, 0.5496, 0.9515, 0.5496, 0.9515, 0.5496, 0.9515, 0.5496, 0.9515, 0.5496, 0.9515, 0.5496, 0.9515, 0.5496, 0.9515, 0.5496, 0.9515, 0.5496, 0.9515, 0.5496, 0.9515, 0.5496, 0.9515, 0.5496, 0.9515, 0.5496, 0.9515, 0.5496, 0.9515, 0.5496, 0.9515, 0.5496, 0.9515, 0.5496, 0.9515, 0.5496, 0.9515, 0.5496, 0.9515, 0.5496, 0.9515, 0.5496, 0.9515, 0.5496, 0.9515, 0.5496, 0.9515, 0.5496, 0.9515, 0.5496, 0.9515, 0.5496, 0.9515, 0.5496, 0.9515, 0.5496, 0.9515, 0.5496, 0.9515, 0.5496, 0.9515, 0.5496, 0.9515, 0.5496, 0.9515, 0.5496, 0.9515, 0.5496, 0.9515, 0.5496, 0.9515, 0.5496, 0.9515, 0.5496, 0.9515, 0.5496, 0.9515, 0.5496, 0.9515, 0.5496, 0.9515, 0.5496, 0.9515, 0.5496, 0.9515, 0.5496, 0.9515, 0.5496, 0.9515, 0.5496, 0.9515, 0.5496, 0.9515, 0.5496, 0.9515, 0.5496, 0.9515, 0.5496, 0.9515, 0.5496, 0.9515, 0.5496, 0.9515, 0.5496, 0.9515, 0.5496, 0.9515, 0.5496, 0.9515, 0.5496, 0.9515, 0.5496, 0.9515, 0.5496, 0.9515, 0.5496, 0.9515, 0.5496, 0.9515, 0.5496, 0.9515, 0.5496, 0.9515, 0.5496, 0.9515, 0.5496, 0.9515, 0.5496, 0.9515, 0.5496, 0.9515, 0.5496, 0.9515, 0.5496, 0.9515, 0.5496, 0.9515, 0.5496, 0.9515, 0.5496, 0.9515, 0.5496, 0.9515, 0.5496, 0.9515, 0.5496, 0.9515, 0.5496, 0.9515, 0.5496, 0.9515, 0.5496, 0.9515, 0.5496, 0.9515, 0.5496, 0.9515, 0.5496, 0.9515, 0.5496, 0.9515, 0.5496, 0.9515, 0.5496, 0.9515, 0.5496, 0.9515, 0.5496, 0.9515, 0.5496, 0.9515, 0.5496, 0.9515, 0.5496, 0.9515, 0.5496, 0.9515, 0.5496, 0.9515, 0.655, 0.9329, 0.655, 0.9329, 0.655, 0.9329, 0.655, 0.9329, 0.655, 0.9329, 0.655, 0.9329, 0.655, 0.9329, 0.655, 0.9329, 0.655, 0.9329, 0.655, 0.9329, 0.655, 0.9329, 0.655, 0.9329, 0.5496, 0.9515, 0.5496, 0.9515, 0.5496, 0.9515, 0.5496, 0.9515, 0.5496, 0.9515, 0.5496, 0.9515, 0.5496, 0.9515, 0.5496, 0.9515, 0.5496, 0.9515, 0.5496, 0.9515, 0.5496, 0.9515, 0.5496, 0.9515, 0.5496, 0.9515, 0.5496, 0.9515, 0.5496, 0.9515, 0.5496, 0.9515, 0.5496, 0.9515, 0.5496, 0.9515, 0.5496, 0.9515, 0.5496, 0.9515, 0.5496, 0.9515, 0.5496, 0.9515, 0.5496, 0.9515, 0.5496, 0.9515, 0.5496, 0.9515, 0.5496, 0.9515, 0.5496, 0.9515, 0.5496, 0.9515, 0.5496, 0.9515, 0.5496, 0.9515, 0.5496, 0.9515, 0.5496, 0.9515, 0.5496, 0.9515, 0.5496, 0.9515, 0.5496, 0.9515, 0.5496, 0.9515, 0.5496, 0.9515, 0.5496, 0.9515, 0.5496, 0.9515, 0.5496, 0.9515, 0.5496, 0.9515, 0.5496, 0.9515, 0.5496, 0.9515, 0.5496, 0.9515])
me_cylinder_001.materials.append(mat_material)
me_cylinder_001.use_remesh_fix_poles = True
me_cylinder_001.use_remesh_preserve_attributes = False
me_cylinder_001.update()
me_cylinder_002 = bpy.data.meshes.new('Cylinder.002')
me_cylinder_002.from_pydata([(0.0, 1.261, -1.0), (1.49e-07, 0.6361, 1.0), (0.7071, 0.9683, -1.0), (0.2651, 0.5263, 1.0), (1.0, 0.2612, -1.0), (0.3749, 0.2612, 1.0), (0.7071, -0.4459, -1.0), (0.2651, -0.003964, 1.0), (-8.742e-08, -0.7388, -1.0), (1.162e-07, -0.1138, 1.0), (-0.7071, -0.4459, -1.0), (-0.2651, -0.003964, 1.0), (-1.0, 0.2612, -1.0), (-0.3749, 0.2612, 1.0), (-0.7071, 0.9683, -1.0), (-0.2651, 0.5263, 1.0)], [], [(0, 1, 3, 2), (2, 3, 5, 4), (4, 5, 7, 6), (6, 7, 9, 8), (8, 9, 11, 10), (10, 11, 13, 12), (3, 1, 15, 13, 11, 9, 7, 5), (12, 13, 15, 14), (14, 15, 1, 0), (0, 2, 4, 6, 8, 10, 12, 14)])
_uv = me_cylinder_002.uv_layers.new(name='UVMap')
_uv.uv.foreach_set('vector', [0.9589, 0.9453, 0.9589, 0.9453, 0.9589, 0.9453, 0.9589, 0.9453, 0.438, 0.6724, 0.438, 0.6724, 0.438, 0.6724, 0.438, 0.6724, 0.9589, 0.9453, 0.9589, 0.9453, 0.9589, 0.9453, 0.9589, 0.9453, 0.438, 0.6724, 0.438, 0.6724, 0.438, 0.6724, 0.438, 0.6724, 0.9589, 0.9453, 0.9589, 0.9453, 0.9589, 0.9453, 0.9589, 0.9453, 0.438, 0.6724, 0.438, 0.6724, 0.438, 0.6724, 0.438, 0.6724, 0.9589, 0.9453, 0.9589, 0.9453, 0.9589, 0.9453, 0.9589, 0.9453, 0.9589, 0.9453, 0.9589, 0.9453, 0.9589, 0.9453, 0.9589, 0.9453, 0.9589, 0.9453, 0.9589, 0.9453, 0.9589, 0.9453, 0.9589, 0.9453, 0.438, 0.6724, 0.438, 0.6724, 0.438, 0.6724, 0.438, 0.6724, 0.9589, 0.9453, 0.9589, 0.9453, 0.9589, 0.9453, 0.9589, 0.9453, 0.9589, 0.9453, 0.9589, 0.9453, 0.9589, 0.9453, 0.9589, 0.9453])
me_cylinder_002.materials.append(mat_material)
me_cylinder_002.use_remesh_fix_poles = True
me_cylinder_002.use_remesh_preserve_attributes = False
me_cylinder_002.update()
me_cylinder_003 = bpy.data.meshes.new('Cylinder.003')
me_cylinder_003.from_pydata([(0.0, 1.261, -1.0), (1.49e-07, 0.6361, 1.0), (0.7071, 0.9683, -1.0), (0.2651, 0.5263, 1.0), (1.0, 0.2612, -1.0), (0.3749, 0.2612, 1.0), (0.7071, -0.4459, -1.0), (0.2651, -0.003964, 1.0), (-8.742e-08, -0.7388, -1.0), (1.162e-07, -0.1138, 1.0), (-0.7071, -0.4459, -1.0), (-0.2651, -0.003964, 1.0), (-1.0, 0.2612, -1.0), (-0.3749, 0.2612, 1.0), (-0.7071, 0.9683, -1.0), (-0.2651, 0.5263, 1.0)], [], [(0, 1, 3, 2), (2, 3, 5, 4), (4, 5, 7, 6), (6, 7, 9, 8), (8, 9, 11, 10), (10, 11, 13, 12), (3, 1, 15, 13, 11, 9, 7, 5), (12, 13, 15, 14), (14, 15, 1, 0), (0, 2, 4, 6, 8, 10, 12, 14)])
_uv = me_cylinder_003.uv_layers.new(name='UVMap')
_uv.uv.foreach_set('vector', [0.9093, 0.9267, 0.9093, 0.9267, 0.9093, 0.9267, 0.9093, 0.9267, 0.469, 0.7034, 0.469, 0.7034, 0.469, 0.7034, 0.469, 0.7034, 0.9093, 0.9267, 0.9093, 0.9267, 0.9093, 0.9267, 0.9093, 0.9267, 0.469, 0.7034, 0.469, 0.7034, 0.469, 0.7034, 0.469, 0.7034, 0.9093, 0.9267, 0.9093, 0.9267, 0.9093, 0.9267, 0.9093, 0.9267, 0.469, 0.7034, 0.469, 0.7034, 0.469, 0.7034, 0.469, 0.7034, 0.9093, 0.9267, 0.9093, 0.9267, 0.9093, 0.9267, 0.9093, 0.9267, 0.9093, 0.9267, 0.9093, 0.9267, 0.9093, 0.9267, 0.9093, 0.9267, 0.9093, 0.9267, 0.9093, 0.9267, 0.9093, 0.9267, 0.9093, 0.9267, 0.469, 0.7034, 0.469, 0.7034, 0.469, 0.7034, 0.469, 0.7034, 0.9093, 0.9267, 0.9093, 0.9267, 0.9093, 0.9267, 0.9093, 0.9267, 0.9093, 0.9267, 0.9093, 0.9267, 0.9093, 0.9267, 0.9093, 0.9267])
me_cylinder_003.materials.append(mat_material)
me_cylinder_003.use_remesh_fix_poles = True
me_cylinder_003.use_remesh_preserve_attributes = False
me_cylinder_003.update()

# ---- objects
ob_cab = bpy.data.objects.new('Cab', me_cube)
ob_chassis = bpy.data.objects.new('Chassis', me_cube_001)
ob_collection = bpy.data.objects.new('Collection', me_cube_002)
ob_wheel__f = bpy.data.objects.new('Wheel (F)', me_cylinder)
ob_wheel__r = bpy.data.objects.new('Wheel (R)', me_cylinder_001)
ob_fan__f = bpy.data.objects.new('Fan (F)', me_cylinder_002)
ob_fan__r = bpy.data.objects.new('Fan (R)', me_cylinder_003)
ob_side = bpy.data.objects.new('Side', None)
ob_top = bpy.data.objects.new('Top', None)

# ---- transforms, parenting, visibility, modifiers, constraints
ob_cab.location = (0.0, 0.0, 0.0)
ob_cab.lock_rotations_4d = False
ob_cab.empty_display_type = 'ARROWS'
ob_cab.lineart.crease_threshold = 0.0
_m = ob_cab.modifiers.new('Mirror', 'MIRROR')
_m.use_clip = True
ob_chassis.location = (0.0, 0.0, 0.0)
ob_chassis.scale = (1.0, 1.0, 0.1695)
_m = ob_chassis.modifiers.new('Mirror', 'MIRROR')
_m.use_clip = True
_m = ob_chassis.modifiers.new('Boolean', 'BOOLEAN')
_m.object = ob_cab
ob_collection.location = (4.42e-16, 0.525, 1.991)
_m = ob_collection.modifiers.new('Mirror', 'MIRROR')
_m.use_clip = True
ob_wheel__f.location = (0.8171, -1.921, 0.4383)
ob_wheel__f.rotation_euler = (-1.571, 1.296, -1.571)
ob_wheel__f.scale = (0.4112, 0.4112, 0.1404)
_m = ob_wheel__f.modifiers.new('Mirror', 'MIRROR')
_m.mirror_object = ob_chassis
ob_wheel__r.location = (0.8171, 1.44, 0.4383)
ob_wheel__r.rotation_euler = (-1.571, 1.296, -1.571)
ob_wheel__r.scale = (0.4112, 0.4112, 0.1404)
_m = ob_wheel__r.modifiers.new('Mirror', 'MIRROR')
_m.mirror_object = ob_chassis
ob_fan__f.location = (1.122, -0.6366, 0.4069)
ob_fan__f.scale = (0.4775, 0.4775, 0.1507)
_m = ob_fan__f.modifiers.new('Mirror', 'MIRROR')
_m.mirror_object = ob_chassis
ob_fan__r.location = (0.6826, 0.3085, 0.4069)
ob_fan__r.scale = (0.4775, 0.4775, 0.1507)
_m = ob_fan__r.modifiers.new('Mirror', 'MIRROR')
_m.mirror_object = ob_chassis
ob_side.location = (-7.155, -0.5472, -0.567)
ob_side.rotation_euler = (1.571, -0.0, 1.571)
ob_side.scale = (1.925, 1.925, 1.925)
ob_side.empty_display_type = 'IMAGE'
ob_side.empty_display_size = 5.0
ob_side.color = (1.0, 1.0, 1.0, 0.25)
ob_top.location = (-1.374, -0.3544, -4.605)
ob_top.rotation_euler = (0.0, -0.0, 1.571)
ob_top.scale = (1.925, 1.925, 1.925)
ob_top.empty_display_type = 'IMAGE'
ob_top.empty_display_size = 5.0
ob_top.color = (1.0, 1.0, 1.0, 0.25)

# ---- collection membership
col_collection.objects.link(ob_cab)
col_collection.objects.link(ob_chassis)
col_collection.objects.link(ob_collection)
col_collection.objects.link(ob_wheel__f)
col_collection.objects.link(ob_wheel__r)
col_collection.objects.link(ob_fan__f)
col_collection.objects.link(ob_fan__r)
col_reference.objects.link(ob_side)
col_reference.objects.link(ob_top)

# ---- scene / render settings (as saved in the file)
scene.frame_start = 1; scene.frame_end = 250; scene.frame_set(1)
scene.render.engine = 'BLENDER_EEVEE_NEXT'
scene.cycles.sampling_pattern = 'TABULATED_SOBOL'
scene.cycles.use_light_tree = False
scene.view_settings.view_transform = 'Filmic'
bpy.context.view_layer.update()

# ---- added for rendering (the .blend has no active camera and no usable light): camera, sun
cam_auto = bpy.data.cameras.new('AutoCamera')
cam_auto.lens = 50.0
cam_auto.sensor_width = 36.0
cam_auto.clip_end = 1000.0
ob_auto_camera = bpy.data.objects.new('AutoCamera', cam_auto)
scene.collection.objects.link(ob_auto_camera)
ob_auto_camera.location = (6.5101, -7.85591, 6.37361)
ob_auto_camera.rotation_euler = (1.09748, -7.21219e-08, 0.694738)
scene.camera = ob_auto_camera
light_auto_sun = bpy.data.lights.new('AutoSun', 'SUN')
light_auto_sun.energy = 3.0
light_auto_sun.angle = 0.0523599
ob_auto_sun = bpy.data.objects.new('AutoSun', light_auto_sun)
scene.collection.objects.link(ob_auto_sun)
ob_auto_sun.rotation_euler = (0.872665, 0.174533, 0.523599)
bpy.context.view_layer.update()
